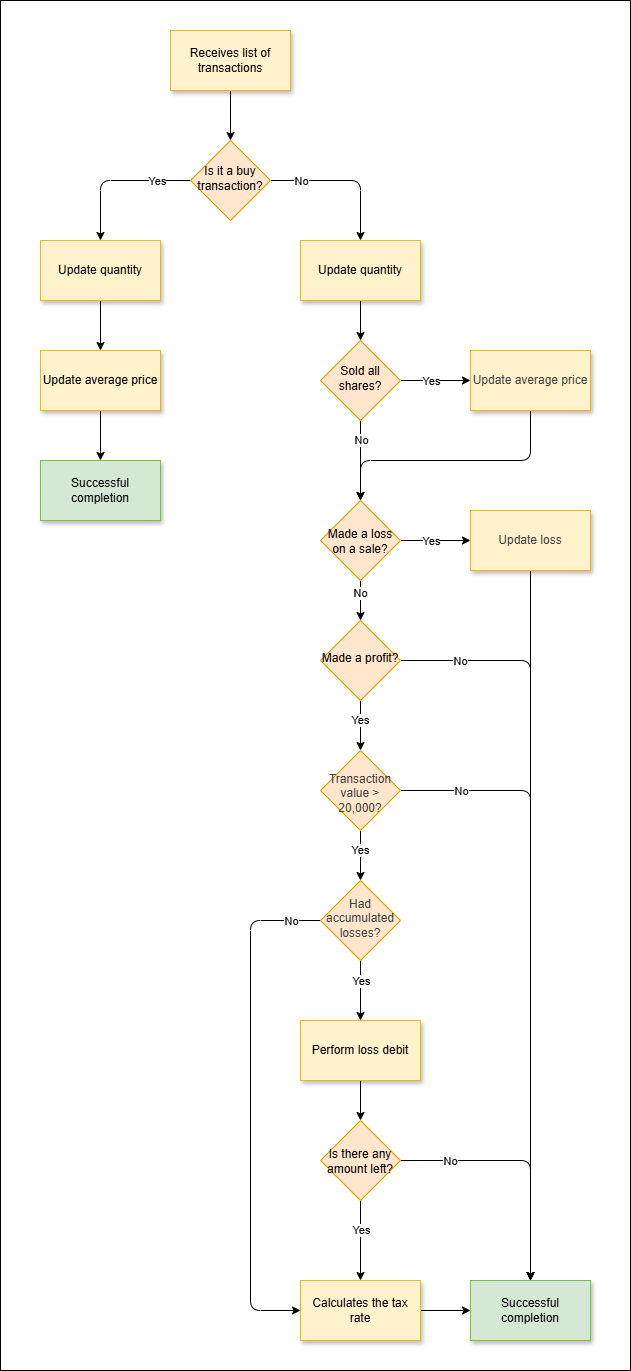

The diagram above was exported from draw.io. Its source (the exported page's mxGraphModel, read from the mxfile embedded in the PNG):
<mxGraphModel dx="1071" dy="787" grid="1" gridSize="10" guides="1" tooltips="1" connect="1" arrows="1" fold="1" page="1" pageScale="1" pageWidth="850" pageHeight="1100" math="0" shadow="0">
  <root>
    <mxCell id="0" />
    <mxCell id="1" parent="0" />
    <mxCell id="67" value="" style="rounded=0;whiteSpace=wrap;html=1;" parent="1" vertex="1">
      <mxGeometry x="30" y="30" width="630" height="1370" as="geometry" />
    </mxCell>
    <mxCell id="5" style="edgeStyle=none;html=1;entryX=0.5;entryY=0;entryDx=0;entryDy=0;" parent="1" source="2" target="4" edge="1">
      <mxGeometry relative="1" as="geometry" />
    </mxCell>
    <mxCell id="2" value="&lt;p&gt;Receives list of transactions&lt;/p&gt;" style="rounded=0;whiteSpace=wrap;html=1;shadow=1;fillColor=#fff2cc;strokeColor=#d6b656;" parent="1" vertex="1">
      <mxGeometry x="200" y="60" width="120" height="60" as="geometry" />
    </mxCell>
    <mxCell id="8" style="edgeStyle=none;html=1;entryX=0.5;entryY=0;entryDx=0;entryDy=0;" parent="1" source="3" target="7" edge="1">
      <mxGeometry relative="1" as="geometry" />
    </mxCell>
    <mxCell id="3" value="&lt;p&gt;Update quantity&lt;/p&gt;" style="rounded=0;whiteSpace=wrap;html=1;shadow=1;fillColor=#fff2cc;strokeColor=#d6b656;" parent="1" vertex="1">
      <mxGeometry x="70" y="270" width="120" height="60" as="geometry" />
    </mxCell>
    <mxCell id="6" style="edgeStyle=orthogonalEdgeStyle;html=1;entryX=0.5;entryY=0;entryDx=0;entryDy=0;" parent="1" source="4" target="3" edge="1">
      <mxGeometry relative="1" as="geometry" />
    </mxCell>
    <mxCell id="11" value="Yes" style="edgeLabel;html=1;align=center;verticalAlign=middle;resizable=0;points=[];" parent="6" vertex="1" connectable="0">
      <mxGeometry x="-0.5467" relative="1" as="geometry">
        <mxPoint as="offset" />
      </mxGeometry>
    </mxCell>
    <mxCell id="13" style="edgeStyle=orthogonalEdgeStyle;html=1;entryX=0.5;entryY=0;entryDx=0;entryDy=0;" parent="1" source="4" target="12" edge="1">
      <mxGeometry relative="1" as="geometry" />
    </mxCell>
    <mxCell id="14" value="No" style="edgeLabel;html=1;align=center;verticalAlign=middle;resizable=0;points=[];" parent="13" vertex="1" connectable="0">
      <mxGeometry x="-0.52" y="4" relative="1" as="geometry">
        <mxPoint x="-6" y="4" as="offset" />
      </mxGeometry>
    </mxCell>
    <mxCell id="4" value="&lt;p&gt;Is it a buy transaction?&lt;/p&gt;" style="rhombus;whiteSpace=wrap;html=1;fillColor=#ffe6cc;strokeColor=#d79b00;spacingTop=-4;" parent="1" vertex="1">
      <mxGeometry x="220" y="170" width="80" height="80" as="geometry" />
    </mxCell>
    <mxCell id="10" style="edgeStyle=none;html=1;entryX=0.5;entryY=0;entryDx=0;entryDy=0;" parent="1" source="7" target="9" edge="1">
      <mxGeometry relative="1" as="geometry" />
    </mxCell>
    <mxCell id="7" value="&lt;p&gt;Update average price&lt;/p&gt;" style="rounded=0;whiteSpace=wrap;html=1;shadow=1;fillColor=#fff2cc;strokeColor=#d6b656;" parent="1" vertex="1">
      <mxGeometry x="70" y="380" width="120" height="60" as="geometry" />
    </mxCell>
    <mxCell id="9" value="&lt;p&gt;Successful completion&lt;/p&gt;" style="rounded=0;whiteSpace=wrap;html=1;shadow=1;fillColor=#d5e8d4;strokeColor=#82b366;" parent="1" vertex="1">
      <mxGeometry x="70" y="490" width="120" height="60" as="geometry" />
    </mxCell>
    <mxCell id="16" style="edgeStyle=none;html=1;entryX=0.5;entryY=0;entryDx=0;entryDy=0;" parent="1" source="12" target="15" edge="1">
      <mxGeometry relative="1" as="geometry" />
    </mxCell>
    <mxCell id="12" value="&lt;p&gt;Update quantity&lt;/p&gt;" style="rounded=0;whiteSpace=wrap;html=1;shadow=1;fillColor=#fff2cc;strokeColor=#d6b656;" parent="1" vertex="1">
      <mxGeometry x="330" y="270" width="120" height="60" as="geometry" />
    </mxCell>
    <mxCell id="19" style="edgeStyle=none;html=1;entryX=0;entryY=0.5;entryDx=0;entryDy=0;" parent="1" source="15" target="18" edge="1">
      <mxGeometry relative="1" as="geometry" />
    </mxCell>
    <mxCell id="20" value="Yes" style="edgeLabel;html=1;align=center;verticalAlign=middle;resizable=0;points=[];" parent="19" vertex="1" connectable="0">
      <mxGeometry x="-0.3429" y="2" relative="1" as="geometry">
        <mxPoint x="7" y="2" as="offset" />
      </mxGeometry>
    </mxCell>
    <mxCell id="21" style="edgeStyle=none;html=1;entryX=0.5;entryY=0;entryDx=0;entryDy=0;" parent="1" source="15" target="22" edge="1">
      <mxGeometry relative="1" as="geometry">
        <mxPoint x="390" y="480" as="targetPoint" />
      </mxGeometry>
    </mxCell>
    <mxCell id="24" value="No" style="edgeLabel;html=1;align=center;verticalAlign=middle;resizable=0;points=[];" parent="21" vertex="1" connectable="0">
      <mxGeometry x="-0.3833" relative="1" as="geometry">
        <mxPoint y="-6" as="offset" />
      </mxGeometry>
    </mxCell>
    <mxCell id="15" value="&lt;p&gt;Sold all shares?&lt;/p&gt;" style="rhombus;whiteSpace=wrap;html=1;fillColor=#ffe6cc;strokeColor=#d79b00;spacingTop=-4;" parent="1" vertex="1">
      <mxGeometry x="350" y="370" width="80" height="80" as="geometry" />
    </mxCell>
    <mxCell id="23" style="edgeStyle=orthogonalEdgeStyle;html=1;entryX=0.5;entryY=0;entryDx=0;entryDy=0;exitX=0.5;exitY=1;exitDx=0;exitDy=0;" parent="1" source="18" target="22" edge="1">
      <mxGeometry relative="1" as="geometry">
        <Array as="points">
          <mxPoint x="560" y="490" />
          <mxPoint x="390" y="490" />
        </Array>
      </mxGeometry>
    </mxCell>
    <mxCell id="18" value="&lt;p&gt;&lt;span style=&quot;color: rgb(63, 63, 63);&quot;&gt;Update average price&lt;/span&gt;&lt;/p&gt;" style="rounded=0;whiteSpace=wrap;html=1;shadow=1;fillColor=#fff2cc;strokeColor=#d6b656;" parent="1" vertex="1">
      <mxGeometry x="500" y="380" width="120" height="60" as="geometry" />
    </mxCell>
    <mxCell id="26" style="edgeStyle=none;html=1;entryX=0;entryY=0.5;entryDx=0;entryDy=0;" parent="1" source="22" target="25" edge="1">
      <mxGeometry relative="1" as="geometry" />
    </mxCell>
    <mxCell id="28" value="Yes" style="edgeLabel;html=1;align=center;verticalAlign=middle;resizable=0;points=[];" parent="26" vertex="1" connectable="0">
      <mxGeometry x="-0.5184" y="3" relative="1" as="geometry">
        <mxPoint x="13" y="3" as="offset" />
      </mxGeometry>
    </mxCell>
    <mxCell id="29" style="edgeStyle=none;html=1;entryX=0.5;entryY=0;entryDx=0;entryDy=0;" parent="1" source="22" target="27" edge="1">
      <mxGeometry relative="1" as="geometry" />
    </mxCell>
    <mxCell id="30" value="No" style="edgeLabel;html=1;align=center;verticalAlign=middle;resizable=0;points=[];" parent="29" vertex="1" connectable="0">
      <mxGeometry x="-0.6" y="-1" relative="1" as="geometry">
        <mxPoint y="4" as="offset" />
      </mxGeometry>
    </mxCell>
    <mxCell id="22" value="&lt;p&gt;Made a loss on a sale?&lt;/p&gt;" style="rhombus;whiteSpace=wrap;html=1;fillColor=#ffe6cc;strokeColor=#d79b00;spacingTop=2;" parent="1" vertex="1">
      <mxGeometry x="350" y="530" width="80" height="80" as="geometry" />
    </mxCell>
    <mxCell id="36" style="edgeStyle=none;html=1;entryX=0.5;entryY=0;entryDx=0;entryDy=0;" parent="1" source="25" target="35" edge="1">
      <mxGeometry relative="1" as="geometry" />
    </mxCell>
    <mxCell id="25" value="&lt;p&gt;&lt;span style=&quot;color: rgb(63, 63, 63);&quot;&gt;Update loss&lt;/span&gt;&lt;/p&gt;" style="rounded=0;whiteSpace=wrap;html=1;shadow=1;fillColor=#fff2cc;strokeColor=#d6b656;" parent="1" vertex="1">
      <mxGeometry x="500" y="540" width="120" height="60" as="geometry" />
    </mxCell>
    <mxCell id="33" value="Yes" style="edgeStyle=none;html=1;entryX=0.5;entryY=0;entryDx=0;entryDy=0;" parent="1" source="27" target="32" edge="1">
      <mxGeometry x="-0.2" relative="1" as="geometry">
        <mxPoint as="offset" />
      </mxGeometry>
    </mxCell>
    <mxCell id="34" style="edgeStyle=orthogonalEdgeStyle;html=1;entryX=0.5;entryY=0;entryDx=0;entryDy=0;" parent="1" source="27" target="35" edge="1">
      <mxGeometry relative="1" as="geometry">
        <mxPoint x="500" y="690" as="targetPoint" />
      </mxGeometry>
    </mxCell>
    <mxCell id="39" value="No" style="edgeLabel;html=1;align=center;verticalAlign=middle;resizable=0;points=[];" parent="34" vertex="1" connectable="0">
      <mxGeometry x="-0.8289" y="-1" relative="1" as="geometry">
        <mxPoint x="-5" y="-1" as="offset" />
      </mxGeometry>
    </mxCell>
    <mxCell id="27" value="&lt;p&gt;Made a profit?&lt;/p&gt;" style="rhombus;whiteSpace=wrap;html=1;fillColor=#ffe6cc;strokeColor=#d79b00;spacingTop=-4;" parent="1" vertex="1">
      <mxGeometry x="350" y="650" width="80" height="80" as="geometry" />
    </mxCell>
    <mxCell id="43" value="Yes" style="edgeStyle=none;html=1;entryX=0.5;entryY=0;entryDx=0;entryDy=0;" parent="1" source="32" target="42" edge="1">
      <mxGeometry x="-0.2" relative="1" as="geometry">
        <mxPoint as="offset" />
      </mxGeometry>
    </mxCell>
    <mxCell id="57" style="edgeStyle=none;html=1;entryX=0.5;entryY=0;entryDx=0;entryDy=0;" parent="1" source="32" target="35" edge="1">
      <mxGeometry relative="1" as="geometry">
        <Array as="points">
          <mxPoint x="560" y="820" />
        </Array>
      </mxGeometry>
    </mxCell>
    <mxCell id="58" value="No" style="edgeLabel;html=1;align=center;verticalAlign=middle;resizable=0;points=[];" parent="57" vertex="1" connectable="0">
      <mxGeometry x="-0.8567" relative="1" as="geometry">
        <mxPoint x="16" as="offset" />
      </mxGeometry>
    </mxCell>
    <mxCell id="32" value="&lt;p&gt;&lt;span style=&quot;color: rgb(63, 63, 63); background-color: transparent;&quot;&gt;Transaction value &amp;gt; 20,000?&lt;/span&gt;&lt;/p&gt;" style="rhombus;whiteSpace=wrap;html=1;fillColor=#ffe6cc;strokeColor=#d79b00;spacingTop=6;" parent="1" vertex="1">
      <mxGeometry x="350" y="780" width="80" height="80" as="geometry" />
    </mxCell>
    <mxCell id="35" value="&lt;p&gt;Successful completion&lt;/p&gt;" style="rounded=0;whiteSpace=wrap;html=1;shadow=1;fillColor=#d5e8d4;strokeColor=#82b366;" parent="1" vertex="1">
      <mxGeometry x="500" y="1310" width="120" height="60" as="geometry" />
    </mxCell>
    <mxCell id="49" style="edgeStyle=none;html=1;entryX=0.5;entryY=0;entryDx=0;entryDy=0;" parent="1" source="38" target="48" edge="1">
      <mxGeometry relative="1" as="geometry" />
    </mxCell>
    <mxCell id="38" value="&lt;p&gt;Perform loss debit&lt;/p&gt;" style="rounded=0;whiteSpace=wrap;html=1;shadow=1;fillColor=#fff2cc;strokeColor=#d6b656;" parent="1" vertex="1">
      <mxGeometry x="330" y="1050" width="120" height="60" as="geometry" />
    </mxCell>
    <mxCell id="59" style="edgeStyle=none;html=1;entryX=0.5;entryY=0;entryDx=0;entryDy=0;" parent="1" source="42" target="38" edge="1">
      <mxGeometry relative="1" as="geometry" />
    </mxCell>
    <mxCell id="60" value="Yes" style="edgeLabel;html=1;align=center;verticalAlign=middle;resizable=0;points=[];" parent="59" vertex="1" connectable="0">
      <mxGeometry x="0.3444" y="1" relative="1" as="geometry">
        <mxPoint x="-1" y="-20" as="offset" />
      </mxGeometry>
    </mxCell>
    <mxCell id="65" style="edgeStyle=orthogonalEdgeStyle;html=1;entryX=0;entryY=0.5;entryDx=0;entryDy=0;" parent="1" source="42" target="51" edge="1">
      <mxGeometry relative="1" as="geometry">
        <Array as="points">
          <mxPoint x="280" y="950" />
          <mxPoint x="280" y="1340" />
        </Array>
      </mxGeometry>
    </mxCell>
    <mxCell id="66" value="No" style="edgeLabel;html=1;align=center;verticalAlign=middle;resizable=0;points=[];" parent="65" vertex="1" connectable="0">
      <mxGeometry x="-0.8866" y="3" relative="1" as="geometry">
        <mxPoint x="-1" y="-3" as="offset" />
      </mxGeometry>
    </mxCell>
    <mxCell id="42" value="&lt;p&gt;&lt;span style=&quot;color: rgb(63, 63, 63);&quot;&gt;Had accumulated losses?&lt;/span&gt;&lt;/p&gt;" style="rhombus;whiteSpace=wrap;html=1;fillColor=#ffe6cc;strokeColor=#d79b00;spacingTop=-4;" parent="1" vertex="1">
      <mxGeometry x="350" y="910" width="80" height="80" as="geometry" />
    </mxCell>
    <mxCell id="61" style="edgeStyle=none;html=1;entryX=0.5;entryY=0;entryDx=0;entryDy=0;" parent="1" source="48" target="51" edge="1">
      <mxGeometry relative="1" as="geometry" />
    </mxCell>
    <mxCell id="64" value="Yes" style="edgeLabel;html=1;align=center;verticalAlign=middle;resizable=0;points=[];" parent="61" vertex="1" connectable="0">
      <mxGeometry x="-0.563" y="1" relative="1" as="geometry">
        <mxPoint x="-1" y="12" as="offset" />
      </mxGeometry>
    </mxCell>
    <mxCell id="62" style="edgeStyle=orthogonalEdgeStyle;html=1;entryX=0.5;entryY=0;entryDx=0;entryDy=0;" parent="1" source="48" target="35" edge="1">
      <mxGeometry relative="1" as="geometry" />
    </mxCell>
    <mxCell id="63" value="No" style="edgeLabel;html=1;align=center;verticalAlign=middle;resizable=0;points=[];" parent="62" vertex="1" connectable="0">
      <mxGeometry x="-0.6082" relative="1" as="geometry">
        <mxPoint as="offset" />
      </mxGeometry>
    </mxCell>
    <mxCell id="48" value="&lt;p&gt;Is there any amount left?&lt;/p&gt;" style="rhombus;whiteSpace=wrap;html=1;fillColor=#ffe6cc;strokeColor=#d79b00;spacingTop=2;" parent="1" vertex="1">
      <mxGeometry x="350" y="1150" width="80" height="80" as="geometry" />
    </mxCell>
    <mxCell id="52" style="edgeStyle=none;html=1;entryX=0;entryY=0.5;entryDx=0;entryDy=0;" parent="1" source="51" target="35" edge="1">
      <mxGeometry relative="1" as="geometry" />
    </mxCell>
    <mxCell id="51" value="&lt;p&gt;Calculates the tax rate&lt;/p&gt;" style="rounded=0;whiteSpace=wrap;html=1;shadow=1;fillColor=#fff2cc;strokeColor=#d6b656;" parent="1" vertex="1">
      <mxGeometry x="330" y="1310" width="120" height="60" as="geometry" />
    </mxCell>
  </root>
</mxGraphModel>